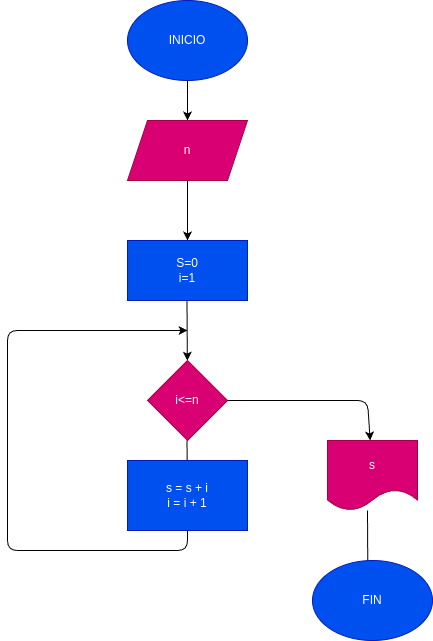

The diagram above was exported from draw.io. Its source (the exported page's mxGraphModel, read from the mxfile embedded in the PNG):
<mxGraphModel dx="662" dy="461" grid="1" gridSize="10" guides="1" tooltips="1" connect="1" arrows="1" fold="1" page="1" pageScale="1" pageWidth="827" pageHeight="1169" math="0" shadow="0">
  <root>
    <mxCell id="0" />
    <mxCell id="1" parent="0" />
    <mxCell id="2" value="INICIO" style="ellipse;whiteSpace=wrap;html=1;fillColor=#0050ef;fontColor=#ffffff;strokeColor=#001DBC;" vertex="1" parent="1">
      <mxGeometry x="240" y="80" width="120" height="80" as="geometry" />
    </mxCell>
    <mxCell id="3" value="" style="endArrow=classic;html=1;" edge="1" parent="1" target="4">
      <mxGeometry width="50" height="50" relative="1" as="geometry">
        <mxPoint x="300" y="160" as="sourcePoint" />
        <mxPoint x="300" y="200" as="targetPoint" />
      </mxGeometry>
    </mxCell>
    <mxCell id="4" value="n" style="shape=parallelogram;perimeter=parallelogramPerimeter;whiteSpace=wrap;html=1;fixedSize=1;fillColor=#d80073;fontColor=#ffffff;strokeColor=#A50040;" vertex="1" parent="1">
      <mxGeometry x="240" y="200" width="120" height="60" as="geometry" />
    </mxCell>
    <mxCell id="5" value="" style="endArrow=classic;html=1;" edge="1" parent="1" target="6">
      <mxGeometry width="50" height="50" relative="1" as="geometry">
        <mxPoint x="300" y="260" as="sourcePoint" />
        <mxPoint x="300" y="310" as="targetPoint" />
      </mxGeometry>
    </mxCell>
    <mxCell id="6" value="S=0&lt;br&gt;i=1" style="rounded=0;whiteSpace=wrap;html=1;fillColor=#0050ef;fontColor=#ffffff;strokeColor=#001DBC;" vertex="1" parent="1">
      <mxGeometry x="240" y="320" width="120" height="60" as="geometry" />
    </mxCell>
    <mxCell id="7" value="" style="endArrow=classic;html=1;" edge="1" parent="1" target="8">
      <mxGeometry width="50" height="50" relative="1" as="geometry">
        <mxPoint x="299.5" y="380" as="sourcePoint" />
        <mxPoint x="299.5" y="440" as="targetPoint" />
      </mxGeometry>
    </mxCell>
    <mxCell id="8" value="i&amp;lt;=n" style="rhombus;whiteSpace=wrap;html=1;fillColor=#d80073;fontColor=#ffffff;strokeColor=#A50040;" vertex="1" parent="1">
      <mxGeometry x="260" y="440" width="80" height="80" as="geometry" />
    </mxCell>
    <mxCell id="9" value="" style="endArrow=classic;html=1;startArrow=none;" edge="1" parent="1" source="10">
      <mxGeometry width="50" height="50" relative="1" as="geometry">
        <mxPoint x="299.5" y="520" as="sourcePoint" />
        <mxPoint x="299.80099502487565" y="580.1990049751244" as="targetPoint" />
      </mxGeometry>
    </mxCell>
    <mxCell id="11" value="" style="endArrow=classic;html=1;exitX=0.5;exitY=1;exitDx=0;exitDy=0;" edge="1" parent="1" source="10">
      <mxGeometry width="50" height="50" relative="1" as="geometry">
        <mxPoint x="300" y="630" as="sourcePoint" />
        <mxPoint x="300" y="410" as="targetPoint" />
        <Array as="points">
          <mxPoint x="300" y="630" />
          <mxPoint x="120" y="630" />
          <mxPoint x="120" y="410" />
        </Array>
      </mxGeometry>
    </mxCell>
    <mxCell id="12" value="" style="endArrow=classic;html=1;" edge="1" parent="1" target="13">
      <mxGeometry width="50" height="50" relative="1" as="geometry">
        <mxPoint x="340" y="480" as="sourcePoint" />
        <mxPoint x="480" y="520" as="targetPoint" />
        <Array as="points">
          <mxPoint x="480" y="480" />
        </Array>
      </mxGeometry>
    </mxCell>
    <mxCell id="13" value="s" style="shape=document;whiteSpace=wrap;html=1;boundedLbl=1;fillColor=#d80073;fontColor=#ffffff;strokeColor=#A50040;" vertex="1" parent="1">
      <mxGeometry x="440" y="520" width="90" height="70" as="geometry" />
    </mxCell>
    <mxCell id="14" value="" style="endArrow=classic;html=1;" edge="1" parent="1">
      <mxGeometry width="50" height="50" relative="1" as="geometry">
        <mxPoint x="480" y="590" as="sourcePoint" />
        <mxPoint x="480.30099502487565" y="650.1990049751244" as="targetPoint" />
      </mxGeometry>
    </mxCell>
    <mxCell id="15" value="FIN" style="ellipse;whiteSpace=wrap;html=1;fillColor=#0050ef;fontColor=#ffffff;strokeColor=#001DBC;" vertex="1" parent="1">
      <mxGeometry x="425" y="640" width="120" height="80" as="geometry" />
    </mxCell>
    <mxCell id="16" value="" style="endArrow=none;html=1;" edge="1" parent="1" target="10">
      <mxGeometry width="50" height="50" relative="1" as="geometry">
        <mxPoint x="299.5" y="520" as="sourcePoint" />
        <mxPoint x="299.80099502487565" y="580.1990049751244" as="targetPoint" />
      </mxGeometry>
    </mxCell>
    <mxCell id="10" value="s = s + i&lt;br&gt;i = i + 1" style="rounded=0;whiteSpace=wrap;html=1;fillColor=#0050ef;fontColor=#ffffff;strokeColor=#001DBC;" vertex="1" parent="1">
      <mxGeometry x="240" y="540" width="120" height="70" as="geometry" />
    </mxCell>
  </root>
</mxGraphModel>